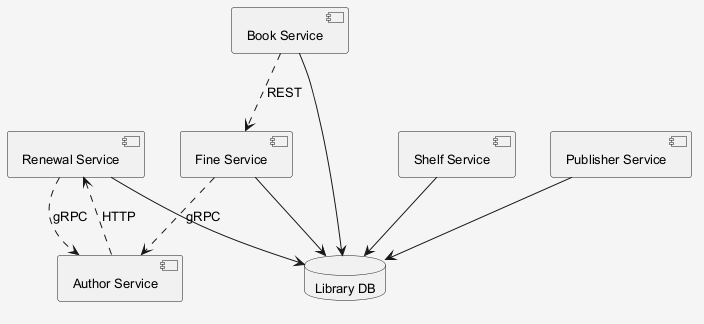

The diagram above was rendered by PlantUML. Its source (embedded in the PNG):
@startuml
skinparam shadowing false
skinparam backgroundColor #F5F5F5
skinparam defaultFontSize 13
component "Renewal Service" as C_RenewalService
component "Publisher Service" as C_PublisherService
component "Author Service" as C_AuthorService
component "Book Service" as C_BookService
component "Shelf Service" as C_ShelfService
component "Fine Service" as C_FineService
database "Library DB" as DB_library
C_RenewalService --> DB_library
C_PublisherService --> DB_library
C_BookService --> DB_library
C_ShelfService --> DB_library
C_FineService --> DB_library
C_BookService ..> C_FineService : REST
C_FineService ..> C_AuthorService : gRPC
C_AuthorService ..> C_RenewalService : HTTP
C_RenewalService ..> C_AuthorService : gRPC
@enduml